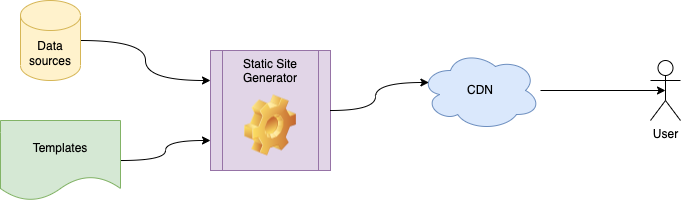

The diagram above was exported from draw.io. Its source (the exported page's mxGraphModel, read from the mxfile embedded in the PNG):
<mxGraphModel dx="1106" dy="633" grid="1" gridSize="10" guides="1" tooltips="1" connect="1" arrows="1" fold="1" page="1" pageScale="1" pageWidth="1100" pageHeight="850" math="0" shadow="0">
  <root>
    <mxCell id="0" />
    <mxCell id="1" parent="0" />
    <mxCell id="Gzju_rRwzLYTp_9eURyj-7" value="" style="group;fillColor=#f8cecc;strokeColor=#b85450;" vertex="1" connectable="0" parent="1">
      <mxGeometry x="450" y="170" width="120" height="120" as="geometry" />
    </mxCell>
    <mxCell id="Gzju_rRwzLYTp_9eURyj-6" value="Static Site Generator" style="shape=process;whiteSpace=wrap;html=1;backgroundOutline=1;verticalAlign=top;fillColor=#e1d5e7;strokeColor=#9673a6;" vertex="1" parent="Gzju_rRwzLYTp_9eURyj-7">
      <mxGeometry width="120" height="120" as="geometry" />
    </mxCell>
    <mxCell id="Gzju_rRwzLYTp_9eURyj-3" value="" style="shape=image;html=1;verticalLabelPosition=bottom;verticalAlign=top;imageAspect=1;aspect=fixed;image=img/clipart/Gear_128x128.png" vertex="1" parent="Gzju_rRwzLYTp_9eURyj-7">
      <mxGeometry x="34" y="44.5" width="52" height="61" as="geometry" />
    </mxCell>
    <mxCell id="Gzju_rRwzLYTp_9eURyj-11" style="edgeStyle=orthogonalEdgeStyle;orthogonalLoop=1;jettySize=auto;html=1;entryX=0;entryY=0.75;entryDx=0;entryDy=0;curved=1;" edge="1" parent="1" source="Gzju_rRwzLYTp_9eURyj-8" target="Gzju_rRwzLYTp_9eURyj-6">
      <mxGeometry relative="1" as="geometry">
        <mxPoint x="510" y="290" as="targetPoint" />
      </mxGeometry>
    </mxCell>
    <mxCell id="Gzju_rRwzLYTp_9eURyj-8" value="Templates" style="shape=document;whiteSpace=wrap;html=1;boundedLbl=1;fillColor=#d5e8d4;strokeColor=#82b366;" vertex="1" parent="1">
      <mxGeometry x="240" y="240" width="120" height="80" as="geometry" />
    </mxCell>
    <mxCell id="Gzju_rRwzLYTp_9eURyj-10" style="edgeStyle=orthogonalEdgeStyle;orthogonalLoop=1;jettySize=auto;html=1;curved=1;" edge="1" parent="1" source="Gzju_rRwzLYTp_9eURyj-9">
      <mxGeometry relative="1" as="geometry">
        <mxPoint x="450" y="200" as="targetPoint" />
      </mxGeometry>
    </mxCell>
    <mxCell id="Gzju_rRwzLYTp_9eURyj-9" value="Data sources" style="shape=cylinder3;whiteSpace=wrap;html=1;boundedLbl=1;backgroundOutline=1;size=15;fillColor=#fff2cc;strokeColor=#d6b656;" vertex="1" parent="1">
      <mxGeometry x="260" y="120" width="60" height="80" as="geometry" />
    </mxCell>
    <mxCell id="Gzju_rRwzLYTp_9eURyj-20" style="edgeStyle=orthogonalEdgeStyle;curved=1;orthogonalLoop=1;jettySize=auto;html=1;entryX=0.5;entryY=0.5;entryDx=0;entryDy=0;entryPerimeter=0;" edge="1" parent="1" source="Gzju_rRwzLYTp_9eURyj-12" target="Gzju_rRwzLYTp_9eURyj-14">
      <mxGeometry relative="1" as="geometry" />
    </mxCell>
    <mxCell id="Gzju_rRwzLYTp_9eURyj-12" value="CDN" style="ellipse;shape=cloud;whiteSpace=wrap;html=1;fillColor=#dae8fc;strokeColor=#6c8ebf;" vertex="1" parent="1">
      <mxGeometry x="660" y="170" width="120" height="80" as="geometry" />
    </mxCell>
    <mxCell id="Gzju_rRwzLYTp_9eURyj-13" style="edgeStyle=orthogonalEdgeStyle;orthogonalLoop=1;jettySize=auto;html=1;entryX=0.07;entryY=0.4;entryDx=0;entryDy=0;entryPerimeter=0;curved=1;" edge="1" parent="1" source="Gzju_rRwzLYTp_9eURyj-6" target="Gzju_rRwzLYTp_9eURyj-12">
      <mxGeometry relative="1" as="geometry" />
    </mxCell>
    <mxCell id="Gzju_rRwzLYTp_9eURyj-14" value="User" style="shape=umlActor;verticalLabelPosition=bottom;verticalAlign=top;html=1;outlineConnect=0;" vertex="1" parent="1">
      <mxGeometry x="890" y="180" width="30" height="60" as="geometry" />
    </mxCell>
  </root>
</mxGraphModel>